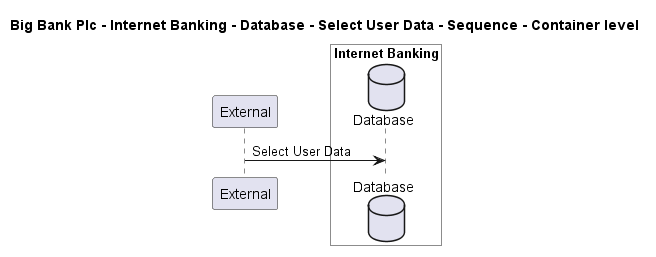

The diagram above was rendered by PlantUML. Its source (embedded in the PNG):
@startuml

title Big Bank Plc - Internet Banking - Database - Select User Data - Sequence - Container level

participant "External" as C4InterFlow.SoftwareSystems.ExternalSystem

box "Internet Banking" #White
    database "Database" as BigBankPlc.SoftwareSystems.InternetBanking.Containers.Database
end box


C4InterFlow.SoftwareSystems.ExternalSystem -> BigBankPlc.SoftwareSystems.InternetBanking.Containers.Database : Select User Data


@enduml